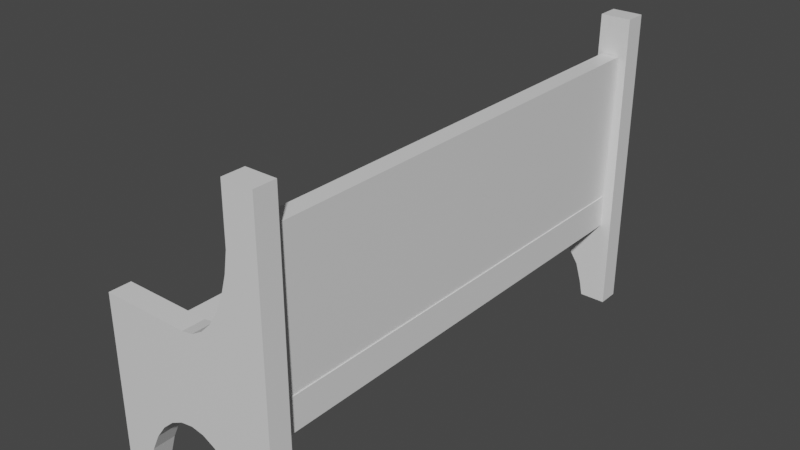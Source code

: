 # Source: pew_model.blend  (saved by Blender 2.82.7; exported with 4.5.12 LTS)
import bpy
from mathutils import Matrix  # noqa: F401  (used for matrix-valued properties, if any)

bpy.ops.wm.read_factory_settings(use_empty=True)
scene = bpy.context.scene
scene.name = 'Scene'

# ---- collections
col_collection = bpy.data.collections.new('Collection'); scene.collection.children.link(col_collection)

# ---- materials (node trees are filled in below, after node groups)
mat_material = bpy.data.materials.new('Material')
mat_material.alpha_threshold = 0.0
mat_material.use_transparent_shadow = False
mat_material.line_color = (0.0, 0.0, 0.0, 1.0)

# ---- material node trees
mat_material.use_nodes = True; mat_material.node_tree.nodes.clear()
_N = mat_material.node_tree.nodes; _L = mat_material.node_tree.links
n0 = _N.new('ShaderNodeOutputMaterial'); n0.name = 'Material Output'; n0.location = (300, 300)
n1 = _N.new('ShaderNodeBsdfPrincipled'); n1.name = 'Principled BSDF'; n1.location = (10, 300)
n1.distribution = 'GGX'
n1.subsurface_method = 'BURLEY'
n1.inputs[2].default_value = 0.4
n1.inputs[3].default_value = 1.45
n1.inputs[27].default_value = (0.0, 0.0, 0.0, 1.0)
n1.inputs[28].default_value = 1.0
_L.new(n1.outputs[0], n0.inputs[0])
n0.is_active_output = True

# ---- world
world_world = bpy.data.worlds.new('World'); scene.world = world_world
world_world.use_nodes = True; world_world.node_tree.nodes.clear()
_N = world_world.node_tree.nodes; _L = world_world.node_tree.links
n0 = _N.new('ShaderNodeOutputWorld'); n0.name = 'World Output'; n0.location = (300, 300)
n1 = _N.new('ShaderNodeBackground'); n1.name = 'Background'; n1.location = (10, 300)
n1.inputs[0].default_value = (0.05088, 0.05088, 0.05088, 1.0)
_L.new(n1.outputs[0], n0.inputs[0])
n0.is_active_output = True
world_world.color = (0.05088, 0.05088, 0.05088)
world_world.use_sun_shadow = False
world_world.sun_shadow_jitter_overblur = 0.0

# ---- meshes
me_cube_004 = bpy.data.meshes.new('Cube.004')
me_cube_004.from_pydata([(-0.07802, -2.3, -1.0), (-0.03956, -2.3, 0.5), (-0.07802, 2.3, -1.0), (-0.03956, 2.3, 0.5), (0.1, -2.3, -1.0), (0.1385, -2.3, 0.5), (0.1, 2.3, -1.0), (0.1385, 2.3, 0.5), (0.1099, 2.308, -0.989), (0.1099, 2.308, -1.319), (0.1099, -2.308, -0.989), (0.1099, -2.308, -1.319), (-1.429, 2.146, -0.989), (-1.267, 2.308, -0.989), (-1.267, 2.308, -1.319), (-1.429, -2.146, -0.989), (-1.267, -2.308, -0.989), (-1.267, -2.308, -1.319), (-1.538, 2.308, -2.198), (-1.538, 2.308, -2.048), (-1.538, 2.308, -1.835), (-1.538, 2.308, -1.621), (-1.538, 2.308, -1.407), (-1.538, 2.308, -1.194), (-1.538, 2.308, -0.9799), (-1.538, 2.308, -0.7662), (-1.407, 2.308, -2.198), (-1.407, 2.308, -2.048), (-1.275, 2.308, -2.198), (-1.245, 2.308, -2.054), (-1.407, 2.308, -1.835), (-1.407, 2.308, -1.621), (-1.186, 2.308, -1.855), (-1.084, 2.308, -1.704), (-1.006, 2.308, -1.598), (-1.407, 2.308, -1.407), (-1.407, 2.308, -1.194), (-1.194, 2.308, -1.407), (-1.194, 2.308, -1.194), (-1.407, 2.308, -0.9799), (-1.407, 2.308, -0.7662), (-1.194, 2.308, -0.9799), (-1.194, 2.308, -0.7662), (-0.9059, 2.308, -1.511), (-0.9799, 2.308, -1.194), (-0.7238, 2.308, -1.418), (-0.7662, 2.308, -1.194), (-0.9799, 2.308, -0.9799), (-0.9799, 2.308, -0.7662), (-0.7662, 2.308, -0.9799), (-0.7662, 2.308, -0.7662), (-1.538, 2.308, -0.5461), (-1.407, 2.308, -0.5466), (-1.193, 2.308, -0.5474), (-0.9796, 2.308, -0.5482), (-0.7702, 2.308, -0.5594), (-1.538, 2.527, -2.198), (-1.538, 2.527, -2.048), (-1.538, 2.527, -1.835), (-1.538, 2.527, -1.621), (-1.538, 2.527, -1.407), (-1.538, 2.527, -1.194), (-1.538, 2.527, -0.9799), (-1.538, 2.527, -0.7662), (-1.407, 2.527, -2.198), (-1.407, 2.527, -2.048), (-1.275, 2.527, -2.198), (-1.245, 2.527, -2.054), (-1.407, 2.527, -1.835), (-1.407, 2.527, -1.621), (-1.186, 2.527, -1.855), (-1.084, 2.527, -1.704), (-1.006, 2.527, -1.598), (-1.407, 2.527, -1.407), (-1.407, 2.527, -1.194), (-1.194, 2.527, -1.407), (-1.194, 2.527, -1.194), (-1.407, 2.527, -0.9799), (-1.407, 2.527, -0.7662), (-1.194, 2.527, -0.9799), (-1.194, 2.527, -0.7662), (-0.9059, 2.527, -1.511), (-0.9799, 2.527, -1.194), (-0.7238, 2.527, -1.418), (-0.7662, 2.527, -1.194), (-0.9799, 2.527, -0.9799), (-0.9799, 2.527, -0.7662), (-0.7662, 2.527, -0.9799), (-0.7662, 2.527, -0.7662), (-1.538, 2.527, -0.5461), (-1.407, 2.527, -0.5466), (-1.193, 2.527, -0.5474), (-0.9796, 2.527, -0.5482), (-0.7702, 2.527, -0.5594), (-0.3131, 2.308, -1.598), (-0.04408, 2.308, -2.198), (-0.07339, 2.308, -2.054), (0.08852, 2.308, -2.198), (0.08852, 2.308, -2.048), (-0.1331, 2.308, -1.855), (-0.2346, 2.308, -1.704), (0.08852, 2.308, -1.835), (0.08852, 2.308, -1.621), (-0.5711, 2.308, -1.437), (-0.5525, 2.308, -1.194), (-0.4128, 2.308, -1.511), (-0.3388, 2.308, -1.194), (-0.5525, 2.308, -0.9799), (-0.5525, 2.308, -0.7662), (-0.3388, 2.308, -0.9799), (-0.3388, 2.308, -0.7662), (-0.1252, 2.308, -1.407), (-0.1252, 2.308, -1.194), (0.08852, 2.308, -1.407), (0.08852, 2.308, -1.194), (-0.1252, 2.308, -0.9799), (-0.1252, 2.308, -0.7662), (0.08852, 2.308, -0.9799), (0.08852, 2.308, -0.7662), (0.2198, 2.308, -2.198), (0.2198, 2.308, -2.048), (0.2198, 2.308, -1.835), (0.2198, 2.308, -1.621), (0.2198, 2.308, -1.407), (0.2198, 2.308, -1.194), (0.2198, 2.308, -0.9799), (0.2198, 2.308, -0.7662), (-0.5699, 2.308, -0.5373), (-0.4185, 2.308, -0.4524), (-0.302, 2.308, -0.3231), (-0.2413, 2.308, -0.2174), (-0.1252, 2.308, -0.5525), (-0.1252, 2.308, -0.3388), (0.08852, 2.308, -0.5525), (0.08852, 2.308, -0.3388), (-0.1941, 2.308, -0.1168), (-0.1268, 2.308, 0.09954), (0.08852, 2.308, -0.1252), (0.08852, 2.308, 0.08852), (-0.08959, 2.308, 0.3048), (-0.08549, 2.308, 0.5162), (0.08852, 2.308, 0.3022), (0.08852, 2.308, 0.5159), (-0.08367, 2.308, 0.7298), (-0.08239, 2.308, 0.8791), (0.08852, 2.308, 0.7295), (0.08852, 2.308, 0.8791), (0.2198, 2.308, -0.5525), (0.2198, 2.308, -0.3388), (0.2198, 2.308, -0.1252), (0.2198, 2.308, 0.08852), (0.2198, 2.308, 0.3022), (0.2198, 2.308, 0.5159), (0.2198, 2.308, 0.7295), (0.2198, 2.308, 0.8791), (-0.3131, 2.527, -1.598), (-0.04408, 2.527, -2.198), (-0.07339, 2.527, -2.054), (0.08852, 2.527, -2.198), (0.08852, 2.527, -2.048), (-0.1331, 2.527, -1.855), (-0.2346, 2.527, -1.704), (0.08852, 2.527, -1.835), (0.08852, 2.527, -1.621), (-0.5711, 2.527, -1.437), (-0.5525, 2.527, -1.194), (-0.4128, 2.527, -1.511), (-0.3388, 2.527, -1.194), (-0.5525, 2.527, -0.9799), (-0.5525, 2.527, -0.7662), (-0.3388, 2.527, -0.9799), (-0.3388, 2.527, -0.7662), (-0.1252, 2.527, -1.407), (-0.1252, 2.527, -1.194), (0.08852, 2.527, -1.407), (0.08852, 2.527, -1.194), (-0.1252, 2.527, -0.9799), (-0.1252, 2.527, -0.7662), (0.08852, 2.527, -0.9799), (0.08852, 2.527, -0.7662), (0.2198, 2.527, -2.198), (0.2198, 2.527, -2.048), (0.2198, 2.527, -1.835), (0.2198, 2.527, -1.621), (0.2198, 2.527, -1.407), (0.2198, 2.527, -1.194), (0.2198, 2.527, -0.9799), (0.2198, 2.527, -0.7662), (-0.5699, 2.527, -0.5373), (-0.4185, 2.527, -0.4524), (-0.302, 2.527, -0.3231), (-0.2413, 2.527, -0.2174), (-0.1252, 2.527, -0.5525), (-0.1252, 2.527, -0.3388), (0.08852, 2.527, -0.5525), (0.08852, 2.527, -0.3388), (-0.1941, 2.527, -0.1168), (-0.1268, 2.527, 0.09954), (0.08852, 2.527, -0.1252), (0.08852, 2.527, 0.08852), (-0.08959, 2.527, 0.3048), (-0.08549, 2.527, 0.5162), (0.08852, 2.527, 0.3022), (0.08852, 2.527, 0.5159), (-0.08367, 2.527, 0.7298), (-0.08239, 2.527, 0.8791), (0.08852, 2.527, 0.7295), (0.08852, 2.527, 0.8791), (0.2198, 2.527, -0.5525), (0.2198, 2.527, -0.3388), (0.2198, 2.527, -0.1252), (0.2198, 2.527, 0.08852), (0.2198, 2.527, 0.3022), (0.2198, 2.527, 0.5159), (0.2198, 2.527, 0.7295), (0.2198, 2.527, 0.8791), (-1.538, -2.527, -2.198), (-1.538, -2.308, -2.198), (0.2198, -2.527, -2.198), (0.2198, -2.527, 0.8791), (0.2198, -2.308, -2.198), (0.2198, -2.308, 0.8791), (-0.5329, -2.308, -1.45), (-0.5329, -2.527, -1.45), (-0.7858, -2.308, -1.45), (-0.7858, -2.527, -1.45), (-0.6593, -2.308, -1.429), (-0.6593, -2.527, -1.429), (-0.9075, -2.308, -1.512), (-0.9075, -2.527, -1.512), (-1.02, -2.308, -1.614), (-1.02, -2.527, -1.614), (-0.4112, -2.308, -1.512), (-0.4112, -2.527, -1.512), (-0.2991, -2.308, -1.614), (-0.2991, -2.527, -1.614), (-1.118, -2.308, -1.75), (-1.118, -2.527, -1.75), (-1.198, -2.308, -1.917), (-1.198, -2.527, -1.917), (-0.2009, -2.308, -1.75), (-0.2009, -2.527, -1.75), (-0.1203, -2.308, -1.917), (-0.1203, -2.527, -1.917), (-1.258, -2.308, -2.107), (-1.258, -2.527, -2.107), (-0.06034, -2.308, -2.107), (-0.04408, -2.308, -2.198), (-0.06034, -2.527, -2.107), (-0.04408, -2.527, -2.198), (-1.275, -2.308, -2.198), (-1.275, -2.527, -2.198), (-0.08239, -2.527, 0.8791), (-0.08704, -2.527, 0.3351), (-0.08704, -2.308, 0.3351), (-0.08239, -2.308, 0.8791), (-0.1202, -2.527, 0.1289), (-0.1202, -2.308, 0.1289), (-0.1742, -2.527, -0.06107), (-0.1742, -2.308, -0.06107), (-0.2467, -2.527, -0.2276), (-0.2467, -2.308, -0.2276), (-0.3352, -2.527, -0.3643), (-0.3352, -2.308, -0.3643), (-0.436, -2.527, -0.4658), (-0.436, -2.308, -0.4658), (-0.5455, -2.527, -0.5283), (-0.5455, -2.308, -0.5283), (-0.6593, -2.527, -0.5495), (-0.6593, -2.308, -0.5495), (-1.538, -2.527, -0.5461), (-1.538, -2.308, -0.5461)], [], [(0, 1, 3, 2), (2, 3, 7, 6), (6, 7, 5, 4), (4, 5, 1, 0), (2, 6, 4, 0), (7, 3, 1, 5), (14, 9, 11, 17), (8, 13, 16, 10), (11, 10, 16, 17), (9, 8, 10, 11), (14, 17, 15, 12), (17, 16, 15), (13, 14, 12), (16, 13, 12, 15), (14, 13, 8, 9), (26, 28, 29, 27), (30, 32, 33, 31), (27, 29, 32, 30), (35, 37, 38, 36), (39, 41, 42, 40), (43, 45, 46, 44), (47, 49, 50, 48), (37, 43, 44, 38), (41, 47, 48, 42), (36, 38, 41, 39), (44, 46, 49, 47), (38, 44, 47, 41), (18, 26, 27, 19), (20, 30, 31, 21), (19, 27, 30, 20), (22, 35, 36, 23), (24, 39, 40, 25), (23, 36, 39, 24), (31, 33, 37, 35), (33, 34, 43, 37), (21, 31, 35, 22), (65, 67, 66, 64), (69, 71, 70, 68), (68, 70, 67, 65), (74, 76, 75, 73), (78, 80, 79, 77), (82, 84, 83, 81), (86, 88, 87, 85), (76, 82, 81, 75), (80, 86, 85, 79), (77, 79, 76, 74), (85, 87, 84, 82), (79, 85, 82, 76), (57, 65, 64, 56), (59, 69, 68, 58), (58, 68, 65, 57), (61, 74, 73, 60), (63, 78, 77, 62), (62, 77, 74, 61), (73, 75, 71, 69), (75, 81, 72, 71), (60, 73, 69, 59), (95, 97, 98, 96), (99, 101, 102, 100), (96, 98, 101, 99), (103, 105, 106, 104), (107, 109, 110, 108), (111, 113, 114, 112), (115, 117, 118, 116), (105, 111, 112, 106), (109, 115, 116, 110), (104, 106, 109, 107), (112, 114, 117, 115), (106, 112, 115, 109), (97, 119, 120, 98), (101, 121, 122, 102), (98, 120, 121, 101), (113, 123, 124, 114), (117, 125, 126, 118), (114, 124, 125, 117), (100, 102, 113, 111), (94, 100, 111, 105), (102, 122, 123, 113), (131, 133, 134, 132), (135, 137, 138, 136), (128, 131, 132, 129), (132, 134, 137, 135), (129, 132, 135, 130), (139, 141, 142, 140), (143, 145, 146, 144), (140, 142, 145, 143), (133, 147, 148, 134), (137, 149, 150, 138), (134, 148, 149, 137), (141, 151, 152, 142), (145, 153, 154, 146), (142, 152, 153, 145), (136, 138, 141, 139), (138, 150, 151, 141), (157, 159, 158, 156), (161, 163, 162, 160), (160, 162, 159, 157), (165, 167, 166, 164), (169, 171, 170, 168), (173, 175, 174, 172), (177, 179, 178, 176), (167, 173, 172, 166), (171, 177, 176, 170), (168, 170, 167, 165), (176, 178, 175, 173), (170, 176, 173, 167), (159, 181, 180, 158), (163, 183, 182, 162), (162, 182, 181, 159), (175, 185, 184, 174), (179, 187, 186, 178), (178, 186, 185, 175), (172, 174, 163, 161), (166, 172, 161, 155), (174, 184, 183, 163), (193, 195, 194, 192), (197, 199, 198, 196), (190, 193, 192, 189), (196, 198, 195, 193), (191, 196, 193, 190), (201, 203, 202, 200), (205, 207, 206, 204), (204, 206, 203, 201), (195, 209, 208, 194), (199, 211, 210, 198), (198, 210, 209, 195), (203, 213, 212, 202), (207, 215, 214, 206), (206, 214, 213, 203), (200, 202, 199, 197), (202, 212, 211, 199), (45, 103, 104, 46), (49, 107, 108, 50), (46, 104, 107, 49), (84, 165, 164, 83), (88, 169, 168, 87), (87, 168, 165, 84), (18, 19, 57, 56), (20, 21, 59, 58), (19, 20, 58, 57), (66, 67, 29, 28), (26, 64, 66, 28), (70, 71, 33, 32), (67, 70, 32, 29), (33, 71, 72, 34), (22, 23, 61, 60), (24, 25, 63, 62), (23, 24, 62, 61), (43, 81, 83, 45), (21, 22, 60, 59), (72, 81, 43, 34), (18, 56, 64, 26), (95, 96, 157, 156), (95, 156, 158, 97), (99, 100, 161, 160), (96, 99, 160, 157), (94, 155, 161, 100), (180, 181, 120, 119), (182, 183, 122, 121), (181, 182, 121, 120), (103, 164, 166, 105), (184, 185, 124, 123), (186, 187, 126, 125), (185, 186, 125, 124), (94, 105, 166, 155), (183, 184, 123, 122), (97, 158, 180, 119), (53, 91, 90, 52), (55, 93, 92, 54), (54, 92, 91, 53), (52, 90, 89, 51), (128, 129, 190, 189), (128, 189, 188, 127), (135, 136, 197, 196), (129, 130, 191, 190), (135, 196, 191, 130), (208, 209, 148, 147), (210, 211, 150, 149), (209, 210, 149, 148), (139, 140, 201, 200), (143, 144, 205, 204), (146, 207, 205, 144), (140, 143, 204, 201), (212, 213, 152, 151), (214, 215, 154, 153), (213, 214, 153, 152), (136, 139, 200, 197), (211, 212, 151, 150), (154, 215, 207, 146), (40, 42, 53, 52), (48, 50, 55, 54), (42, 48, 54, 53), (25, 40, 52, 51), (90, 91, 80, 78), (92, 93, 88, 86), (91, 92, 86, 80), (89, 90, 78, 63), (108, 110, 128, 127), (116, 118, 133, 131), (110, 116, 131, 128), (118, 126, 147, 133), (188, 189, 171, 169), (192, 194, 179, 177), (189, 192, 177, 171), (194, 208, 187, 179), (25, 51, 89, 63), (187, 208, 147, 126), (50, 108, 127, 55), (93, 188, 169, 88), (45, 83, 164, 103), (127, 188, 93, 55), (216, 270, 271, 217), (217, 271, 269, 267, 265, 263, 261, 259, 257, 254, 255, 221, 220, 247, 246, 242, 240, 234, 232, 222, 226, 224, 228, 230, 236, 238, 244, 250), (220, 221, 219, 218), (218, 219, 252, 253, 256, 258, 260, 262, 264, 266, 268, 270, 216, 251, 245, 239, 237, 231, 229, 225, 227, 223, 233, 235, 241, 243, 248, 249), (217, 250, 251, 216), (221, 255, 252, 219), (248, 246, 247, 249), (246, 248, 243, 242), (234, 235, 233, 232), (240, 241, 235, 234), (230, 231, 237, 236), (244, 245, 251, 250), (236, 237, 239, 238), (228, 229, 231, 230), (249, 247, 220, 218), (222, 223, 227, 226), (226, 227, 225, 224), (238, 239, 245, 244), (232, 233, 223, 222), (224, 225, 229, 228), (242, 243, 241, 240), (254, 253, 252, 255), (259, 258, 256, 257), (257, 256, 253, 254), (269, 268, 266, 267), (267, 266, 264, 265), (261, 260, 258, 259), (268, 269, 271, 270), (265, 264, 262, 263), (263, 262, 260, 261)])
_uv = me_cube_004.uv_layers.new(name='UVMap')
_uv.uv.foreach_set('vector', [0.375, 0.0, 0.625, 0.0, 0.625, 0.25, 0.375, 0.25, 0.375, 0.25, 0.625, 0.25, 0.625, 0.5, 0.375, 0.5, 0.375, 0.5, 0.625, 0.5, 0.625, 0.75, 0.375, 0.75, 0.375, 0.75, 0.625, 0.75, 0.625, 1.0, 0.375, 1.0, 0.125, 0.5, 0.375, 0.5, 0.375, 0.75, 0.125, 0.75, 0.625, 0.5, 0.875, 0.5, 0.875, 0.75, 0.625, 0.75, 0.1512, 0.5, 0.375, 0.5, 0.375, 0.75, 0.1512, 0.75, 0.625, 0.5, 0.8488, 0.5, 0.8488, 0.75, 0.625, 0.75, 0.375, 0.75, 0.625, 0.75, 0.625, 0.9738, 0.375, 0.9738, 0.375, 0.5, 0.625, 0.5, 0.625, 0.75, 0.375, 0.75, 0.1512, 0.5, 0.1512, 0.75, 0.125, 0.7413, 0.125, 0.5087, 0.375, 0.9738, 0.625, 0.9738, 0.4974, 1.0, 0.625, 0.2762, 0.375, 0.2762, 0.5026, 0.2413, 0.8488, 0.75, 0.8488, 0.5, 0.875, 0.5087, 0.875, 0.7413, 0.375, 0.2762, 0.625, 0.2762, 0.625, 0.5, 0.375, 0.5, 0.0, 0.0, 0.0, 0.0, 0.0, 0.0, 0.0, 0.0, 0.0, 0.0, 0.0, 0.0, 0.0, 0.0, 0.0, 0.0, 0.0, 0.0, 0.0, 0.0, 0.0, 0.0, 0.0, 0.0, 0.0, 0.0, 0.0, 0.0, 0.0, 0.0, 0.0, 0.0, 0.0, 0.0, 0.0, 0.0, 0.0, 0.0, 0.0, 0.0, 0.0, 0.0, 0.0, 0.0, 0.0, 0.0, 0.0, 0.0, 0.0, 0.0, 0.0, 0.0, 0.0, 0.0, 0.0, 0.0, 0.0, 0.0, 0.0, 0.0, 0.0, 0.0, 0.0, 0.0, 0.0, 0.0, 0.0, 0.0, 0.0, 0.0, 0.0, 0.0, 0.0, 0.0, 0.0, 0.0, 0.0, 0.0, 0.0, 0.0, 0.0, 0.0, 0.0, 0.0, 0.0, 0.0, 0.0, 0.0, 0.0, 0.0, 0.0, 0.0, 0.0, 0.0, 0.0, 0.0, 0.0, 0.0, 0.0, 0.0, 0.0, 0.0, 0.0, 0.0, 0.0, 0.0, 0.0, 0.0, 0.0, 0.0, 0.0, 0.0, 0.0, 0.0, 0.0, 0.0, 0.0, 0.0, 0.0, 0.0, 0.0, 0.0, 0.0, 0.0, 0.0, 0.0, 0.0, 0.0, 0.0, 0.0, 0.0, 0.0, 0.0, 0.0, 0.0, 0.0, 0.0, 0.0, 0.0, 0.0, 0.0, 0.0, 0.0, 0.0, 0.0, 0.0, 0.0, 0.0, 0.0, 0.0, 0.0, 0.0, 0.0, 0.0, 0.0, 0.0, 0.0, 0.0, 0.0, 0.0, 0.0, 0.0, 0.0, 0.0, 0.0, 0.0, 0.0, 0.0, 0.0, 0.0, 0.0, 0.0, 0.0, 0.0, 0.0, 0.0, 0.0, 0.0, 0.0, 0.0, 0.0, 0.0, 0.0, 0.0, 0.0, 0.0, 0.0, 0.0, 0.0, 0.0, 0.0, 0.0, 0.0, 0.0, 0.0, 0.0, 0.0, 0.0, 0.0, 0.0, 0.0, 0.0, 0.0, 0.0, 0.0, 0.0, 0.0, 0.0, 0.0, 0.0, 0.0, 0.0, 0.0, 0.0, 0.0, 0.0, 0.0, 0.0, 0.0, 0.0, 0.0, 0.0, 0.0, 0.0, 0.0, 0.0, 0.0, 0.0, 0.0, 0.0, 0.0, 0.0, 0.0, 0.0, 0.0, 0.0, 0.0, 0.0, 0.0, 0.0, 0.0, 0.0, 0.0, 0.0, 0.0, 0.0, 0.0, 0.0, 0.0, 0.0, 0.0, 0.0, 0.0, 0.0, 0.0, 0.0, 0.0, 0.0, 0.0, 0.0, 0.0, 0.0, 0.0, 0.0, 0.0, 0.0, 0.0, 0.0, 0.0, 0.0, 0.0, 0.0, 0.0, 0.0, 0.0, 0.0, 0.0, 0.0, 0.0, 0.0, 0.0, 0.0, 0.0, 0.0, 0.0, 0.0, 0.0, 0.0, 0.0, 0.0, 0.0, 0.0, 0.0, 0.0, 0.0, 0.0, 0.0, 0.0, 0.0, 0.0, 0.0, 0.0, 0.0, 0.0, 0.0, 0.0, 0.0, 0.0, 0.0, 0.0, 0.0, 0.0, 0.0, 0.0, 0.0, 0.0, 0.0, 0.0, 0.0, 0.0, 0.0, 0.0, 0.0, 0.0, 0.0, 0.0, 0.0, 0.0, 0.0, 0.0, 0.0, 0.0, 0.0, 0.0, 0.0, 0.0, 0.0, 0.0, 0.0, 0.0, 0.0, 0.0, 0.0, 0.0, 0.0, 0.0, 0.0, 0.0, 0.0, 0.0, 0.0, 0.0, 0.0, 0.0, 0.0, 0.0, 0.0, 0.0, 0.0, 0.0, 0.0, 0.0, 0.0, 0.0, 0.0, 0.0, 0.0, 0.0, 0.0, 0.0, 0.0, 0.0, 0.0, 0.0, 0.0, 0.0, 0.0, 0.0, 0.0, 0.0, 0.0, 0.0, 0.0, 0.0, 0.0, 0.0, 0.0, 0.0, 0.0, 0.0, 0.0, 0.0, 0.0, 0.0, 0.0, 0.0, 0.0, 0.0, 0.0, 0.0, 0.0, 0.0, 0.0, 0.0, 0.0, 0.0, 0.0, 0.0, 0.0, 0.0, 0.0, 0.0, 0.0, 0.0, 0.0, 0.0, 0.0, 0.0, 0.0, 0.0, 0.0, 0.0, 0.0, 0.0, 0.0, 0.0, 0.0, 0.0, 0.0, 0.0, 0.0, 0.0, 0.0, 0.0, 0.0, 0.0, 0.0, 0.0, 0.0, 0.0, 0.0, 0.0, 0.0, 0.0, 0.0, 0.0, 0.0, 0.0, 0.0, 0.0, 0.0, 0.0, 0.0, 0.0, 0.0, 0.0, 0.0, 0.0, 0.0, 0.0, 0.0, 0.0, 0.0, 0.0, 0.0, 0.0, 0.0, 0.0, 0.0, 0.0, 0.0, 0.0, 0.0, 0.0, 0.0, 0.0, 0.0, 0.0, 0.0, 0.0, 0.0, 0.0, 0.0, 0.0, 0.0, 0.0, 0.0, 0.0, 0.0, 0.0, 0.0, 0.0, 0.0, 0.0, 0.0, 0.0, 0.0, 0.0, 0.0, 0.0, 0.0, 0.0, 0.0, 0.0, 0.0, 0.0, 0.0, 0.0, 0.0, 0.0, 0.0, 0.0, 0.0, 0.0, 0.0, 0.0, 0.0, 0.0, 0.0, 0.0, 0.0, 0.0, 0.0, 0.0, 0.0, 0.0, 0.0, 0.0, 0.0, 0.0, 0.0, 0.0, 0.0, 0.0, 0.0, 0.0, 0.0, 0.0, 0.0, 0.0, 0.0, 0.0, 0.0, 0.0, 0.0, 0.0, 0.0, 0.0, 0.0, 0.0, 0.0, 0.0, 0.0, 0.0, 0.0, 0.0, 0.0, 0.0, 0.0, 0.0, 0.0, 0.0, 0.0, 0.0, 0.0, 0.0, 0.0, 0.0, 0.0, 0.0, 0.0, 0.0, 0.0, 0.0, 0.0, 0.0, 0.0, 0.0, 0.0, 0.0, 0.0, 0.0, 0.0, 0.0, 0.0, 0.0, 0.0, 0.0, 0.0, 0.0, 0.0, 0.0, 0.0, 0.0, 0.0, 0.0, 0.0, 0.0, 0.0, 0.0, 0.0, 0.0, 0.0, 0.0, 0.0, 0.0, 0.0, 0.0, 0.0, 0.0, 0.0, 0.0, 0.0, 0.0, 0.0, 0.0, 0.0, 0.0, 0.0, 0.0, 0.0, 0.0, 0.0, 0.0, 0.0, 0.0, 0.0, 0.0, 0.0, 0.0, 0.0, 0.0, 0.0, 0.0, 0.0, 0.0, 0.0, 0.0, 0.0, 0.0, 0.0, 0.0, 0.0, 0.0, 0.0, 0.0, 0.0, 0.0, 0.0, 0.0, 0.0, 0.0, 0.0, 0.0, 0.0, 0.0, 0.0, 0.0, 0.0, 0.0, 0.0, 0.0, 0.0, 0.0, 0.0, 0.0, 0.0, 0.0, 0.0, 0.0, 0.0, 0.0, 0.0, 0.0, 0.0, 0.0, 0.0, 0.0, 0.0, 0.0, 0.0, 0.0, 0.0, 0.0, 0.0, 0.0, 0.0, 0.0, 0.0, 0.0, 0.0, 0.0, 0.0, 0.0, 0.0, 0.0, 0.0, 0.0, 0.0, 0.0, 0.0, 0.0, 0.0, 0.0, 0.0, 0.0, 0.0, 0.0, 0.0, 0.0, 0.0, 0.0, 0.0, 0.0, 0.0, 0.0, 0.0, 0.0, 0.0, 0.0, 0.0, 0.0, 0.0, 0.0, 0.0, 0.0, 0.0, 0.0, 0.0, 0.0, 0.0, 0.0, 0.0, 0.0, 0.0, 0.0, 0.0, 0.0, 0.0, 0.0, 0.0, 0.0, 0.0, 0.0, 0.0, 0.0, 0.0, 0.0, 0.0, 0.0, 0.0, 0.0, 0.0, 0.0, 0.0, 0.0, 0.0, 0.0, 0.0, 0.0, 0.0, 0.0, 0.0, 0.0, 0.0, 0.0, 0.0, 0.0, 0.0, 0.0, 0.0, 0.0, 0.0, 0.0, 0.0, 0.0, 0.0, 0.0, 0.0, 0.0, 0.0, 0.0, 0.0, 0.0, 0.0, 0.0, 0.0, 0.0, 0.0, 0.0, 0.0, 0.0, 0.0, 0.0, 0.0, 0.0, 0.0, 0.0, 0.0, 0.0, 0.0, 0.0, 0.0, 0.0, 0.0, 0.0, 0.0, 0.0, 0.0, 0.0, 0.0, 0.0, 0.0, 0.0, 0.0, 0.0, 0.0, 0.0, 0.0, 0.0, 0.0, 0.0, 0.0, 0.0, 0.0, 0.0, 0.0, 0.0, 0.0, 0.0, 0.0, 0.0, 0.0, 0.0, 0.0, 0.0, 0.0, 0.0, 0.0, 0.0, 0.0, 0.0, 0.0, 0.0, 0.0, 0.0, 0.0, 0.0, 0.0, 0.0, 0.0, 0.0, 0.0, 0.0, 0.0, 0.0, 0.0, 0.0, 0.0, 0.0, 0.0, 0.0, 0.0, 0.0, 0.0, 0.0, 0.0, 0.0, 0.0, 0.0, 0.0, 0.0, 0.0, 0.0, 0.0, 0.0, 0.0, 0.0, 0.0, 0.0, 0.0, 0.0, 0.0, 0.0, 0.0, 0.0, 0.0, 0.0, 0.0, 0.0, 0.0, 0.0, 0.0, 0.0, 0.0, 0.0, 0.0, 0.0, 0.0, 0.0, 0.0, 0.0, 0.0, 0.0, 0.0, 0.0, 0.0, 0.0, 0.0, 0.0, 0.0, 0.0, 0.0, 0.0, 0.0, 0.0, 0.0, 0.0, 0.0, 0.0, 0.0, 0.0, 0.0, 0.0, 0.0, 0.0, 0.0, 0.0, 0.0, 0.0, 0.0, 0.0, 0.0, 0.0, 0.0, 0.0, 0.0, 0.0, 0.0, 0.0, 0.0, 0.0, 0.0, 0.0, 0.0, 0.0, 0.0, 0.0, 0.0, 0.0, 0.0, 0.0, 0.0, 0.0, 0.0, 0.0, 0.0, 0.0, 0.0, 0.0, 0.0, 0.0, 0.0, 0.0, 0.0, 0.0, 0.0, 0.0, 0.0, 0.0, 0.0, 0.0, 0.0, 0.0, 0.0, 0.0, 0.0, 0.0, 0.0, 0.0, 0.0, 0.0, 0.0, 0.0, 0.0, 0.0, 0.0, 0.0, 0.0, 0.0, 0.0, 0.0, 0.0, 0.0, 0.0, 0.0, 0.0, 0.0, 0.0, 0.0, 0.0, 0.0, 0.0, 0.0, 0.0, 0.0, 0.0, 0.0, 0.0, 0.0, 0.0, 0.0, 0.0, 0.0, 0.0, 0.0, 0.0, 0.0, 0.0, 0.0, 0.0, 0.0, 0.0, 0.0, 0.0, 0.0, 0.0, 0.0, 0.0, 0.0, 0.0, 0.0, 0.0, 0.0, 0.0, 0.0, 0.0, 0.0, 0.0, 0.0, 0.0, 0.0, 0.0, 0.0, 0.0, 0.0, 0.0, 0.0, 0.0, 0.0, 0.0, 0.0, 0.0, 0.0, 0.0, 0.0, 0.0, 0.0, 0.0, 0.0, 0.0, 0.0, 0.0, 0.0, 0.0, 0.0, 0.0, 0.0, 0.0, 0.0, 0.0, 0.0, 0.0, 0.0, 0.0, 0.0, 0.0, 0.0, 0.0, 0.0, 0.0, 0.0, 0.0, 0.0, 0.0, 0.0, 0.0, 0.0, 0.0, 0.0, 0.0, 0.0, 0.0, 0.0, 0.0, 0.0, 0.0, 0.0, 0.0, 0.0, 0.0, 0.0, 0.0, 0.0, 0.0, 0.0, 0.0, 0.0, 0.0, 0.0, 0.0, 0.0, 0.0, 0.0, 0.0, 0.0, 0.0, 0.0, 0.0, 0.0, 0.0, 0.0, 0.0, 0.0, 0.0, 0.0, 0.0, 0.0, 0.0, 0.0, 0.0, 0.0, 0.0, 0.0, 0.0, 0.0, 0.0, 0.0, 0.0, 0.0, 0.0, 0.0, 0.0, 0.0, 0.0, 0.0, 0.0, 0.0, 0.0, 0.0, 0.0, 0.0, 0.0, 0.0, 0.0, 0.0, 0.0, 0.0, 0.0, 0.0, 0.0, 0.0, 0.0, 0.0, 0.0, 0.0, 0.0, 0.0, 0.0, 0.0, 0.0, 0.0, 0.0, 0.0, 0.0, 0.0, 0.0, 0.0, 0.0, 0.0, 0.0, 0.0, 0.0, 0.0, 0.0, 0.0, 0.0, 0.0, 0.0, 0.0, 0.0, 0.0, 0.0, 0.0, 0.0, 0.0, 0.0, 0.0, 0.0, 0.0, 0.0, 0.0, 0.0, 0.0, 0.0, 0.0, 0.0, 0.0, 0.0, 0.0, 0.0, 0.0, 0.0, 0.0, 0.0, 0.0, 0.0, 0.0, 0.0, 0.0, 0.0, 0.0, 0.0, 0.0, 0.0, 0.0, 0.0, 0.0, 0.0, 0.0, 0.0, 0.0, 0.0, 0.0, 0.0, 0.0, 0.0, 0.0, 0.0, 0.0, 0.0, 0.0, 0.0, 0.0, 0.0, 0.0, 0.0, 0.0, 0.0, 0.0, 0.0, 0.0, 0.0, 0.0, 0.0, 0.0, 0.0, 0.0, 0.0, 0.0, 0.0, 0.0, 0.0, 0.0, 0.0, 0.0, 0.0, 0.0, 0.0, 0.0, 0.0, 0.0, 0.0, 0.0, 0.0, 0.0, 0.0, 0.0, 0.0, 0.0, 0.0, 0.0, 0.0, 0.0, 0.0, 0.0, 0.0, 0.0, 0.0, 0.0, 0.0, 0.0, 0.0, 0.0, 0.0, 0.0, 0.0, 0.0, 0.0, 0.0, 0.0, 0.0, 0.0, 0.0, 0.0, 0.0, 0.0, 0.0, 0.0, 0.0, 0.0, 0.0, 0.0, 0.0, 0.0, 0.0, 0.0, 0.0, 0.0, 0.0, 0.0, 0.0, 0.0, 0.0, 0.0, 0.0, 0.0, 0.0, 0.0, 0.0, 0.0, 0.0, 0.0, 0.0, 0.0, 0.0, 0.0, 0.0, 0.0, 0.0, 0.0, 0.0, 0.0, 0.0, 0.0, 0.0, 0.0, 0.0, 0.0, 0.0, 0.0, 0.0, 0.0, 0.0, 0.0, 0.0, 0.0, 0.0, 0.0, 0.0, 0.0, 0.0, 0.0, 0.0, 0.0, 0.0, 0.0, 0.0, 0.0, 0.0, 0.0, 0.0, 0.0, 0.0, 0.0, 0.0, 0.0, 0.0, 0.0, 0.0, 0.0, 0.0, 0.0, 0.0, 0.0, 0.0, 0.0, 0.0, 0.0, 0.0, 0.0, 0.0, 0.0, 0.0, 0.0, 0.0, 0.0, 0.0, 0.0, 0.0, 0.0, 0.0, 0.0, 0.0, 0.0, 0.0, 0.0, 0.0, 0.0, 0.0, 0.0, 0.0, 0.0, 0.0, 0.0, 0.0, 0.0, 0.0, 0.0, 0.0, 0.0, 0.0, 0.0, 0.0, 0.0, 0.0, 0.0, 0.0, 0.0, 0.0, 0.0, 0.0, 0.0, 0.0, 0.0, 0.0, 0.0, 0.0, 0.0, 0.0, 0.0, 0.0, 0.0, 0.0, 0.0, 0.0, 0.0, 0.0, 0.0, 0.0, 0.0, 0.0, 0.0, 0.0, 0.0, 0.0, 0.0, 0.0, 0.0, 0.0, 0.0, 0.0, 0.0, 0.0, 0.0, 0.0, 0.0, 0.0, 0.0, 0.0, 0.0, 0.0, 0.0, 0.0, 0.0, 0.0, 0.0, 0.0, 0.0, 0.0, 0.0, 0.0, 0.0, 0.0, 0.0, 0.0, 0.0, 0.0, 0.0, 0.0, 0.0, 0.0, 0.0, 0.0, 0.0, 0.0, 0.0, 0.0, 0.0, 0.0, 0.0, 0.0, 0.0, 0.0, 0.0, 0.0, 0.0, 0.0, 0.0, 0.0, 0.0, 0.0, 0.0, 0.0, 0.0, 0.0, 0.0, 0.0, 0.0, 0.0, 0.0, 0.0, 0.0, 0.0, 0.0, 0.0, 0.0, 0.0, 0.0, 0.0, 0.0, 0.0, 0.0, 0.0, 0.0, 0.0, 0.0, 0.0, 0.0, 0.0, 0.0, 0.0, 0.0, 0.0, 0.0, 0.0, 0.0, 0.0, 0.0, 0.0, 0.0, 0.0, 0.0, 0.0, 0.0, 0.0, 0.0, 0.0, 0.0, 0.0, 0.0, 0.0, 0.0, 0.0, 0.0, 0.0, 0.0, 0.0, 0.375, 0.0, 0.5092, 0.0, 0.5092, 0.25, 0.375, 0.25, 0.375, 0.25, 0.5092, 0.25, 0.5089, 0.375, 0.5106, 0.3912, 0.5157, 0.4068, 0.524, 0.4211, 0.5351, 0.4337, 0.5486, 0.444, 0.564, 0.4517, 0.5808, 0.4564, 0.625, 0.457, 0.625, 0.5, 0.375, 0.5, 0.375, 0.4625, 0.3824, 0.4602, 0.3978, 0.4517, 0.4113, 0.4402, 0.4225, 0.4262, 0.4307, 0.4103, 0.4358, 0.393, 0.4375, 0.375, 0.4358, 0.357, 0.4307, 0.3397, 0.4225, 0.3238, 0.4113, 0.3098, 0.3978, 0.2983, 0.3824, 0.2898, 0.375, 0.2875, 0.375, 0.5, 0.625, 0.5, 0.625, 0.75, 0.375, 0.75, 0.375, 0.75, 0.625, 0.75, 0.625, 0.793, 0.5808, 0.7936, 0.564, 0.7983, 0.5486, 0.806, 0.5351, 0.8163, 0.524, 0.8289, 0.5157, 0.8432, 0.5106, 0.8588, 0.5089, 0.875, 0.5092, 1.0, 0.375, 1.0, 0.375, 0.9625, 0.3824, 0.9602, 0.3978, 0.9517, 0.4113, 0.9402, 0.4225, 0.9262, 0.4307, 0.9103, 0.4358, 0.893, 0.4375, 0.875, 0.4358, 0.857, 0.4307, 0.8397, 0.4225, 0.8238, 0.4113, 0.8098, 0.3978, 0.7983, 0.3824, 0.7898, 0.375, 0.7875, 0.125, 0.5, 0.1625, 0.5, 0.1625, 0.75, 0.125, 0.75, 0.625, 0.5, 0.668, 0.5, 0.668, 0.75, 0.625, 0.75, 0.8125, 0.725, 0.8125, 0.675, 0.7987, 0.675, 0.7987, 0.725, 0.8125, 0.675, 0.8125, 0.725, 0.8438, 0.725, 0.8438, 0.675, 0.9062, 0.675, 0.9062, 0.725, 0.9375, 0.725, 0.9375, 0.675, 0.875, 0.675, 0.875, 0.725, 0.9062, 0.725, 0.9062, 0.675, 0.09375, 0.675, 0.09375, 0.725, 0.125, 0.725, 0.125, 0.675, 0.1875, 0.675, 0.1875, 0.725, 0.2013, 0.725, 0.2013, 0.675, 0.125, 0.675, 0.125, 0.725, 0.1562, 0.725, 0.1562, 0.675, 0.0625, 0.675, 0.0625, 0.725, 0.09375, 0.725, 0.09375, 0.675, 0.3375, 0.75, 0.3375, 0.5, 0.375, 0.5, 0.375, 0.75, 0.9687, 0.675, 0.9688, 0.725, 1.0, 0.725, 1.0, 0.675, 0.0, 0.675, 0.0, 0.725, 0.03125, 0.725, 0.03125, 0.675, 0.1562, 0.675, 0.1562, 0.725, 0.1875, 0.725, 0.1875, 0.675, 0.9375, 0.675, 0.9375, 0.725, 0.9688, 0.725, 0.9687, 0.675, 0.03125, 0.675, 0.03125, 0.725, 0.0625, 0.725, 0.0625, 0.675, 0.8438, 0.675, 0.8438, 0.725, 0.875, 0.725, 0.875, 0.675, 0.7188, 0.675, 0.7188, 0.725, 0.7317, 0.725, 0.7317, 0.675, 0.6562, 0.675, 0.6562, 0.725, 0.6875, 0.725, 0.6875, 0.675, 0.6875, 0.675, 0.6875, 0.725, 0.7188, 0.725, 0.7188, 0.675, 0.5, 0.675, 0.5, 0.725, 0.5312, 0.725, 0.5312, 0.675, 0.5312, 0.675, 0.5312, 0.725, 0.5625, 0.725, 0.5625, 0.675, 0.625, 0.675, 0.625, 0.725, 0.6562, 0.725, 0.6562, 0.675, 0.5, 0.725, 0.5, 0.675, 0.4951, 0.675, 0.4951, 0.725, 0.5625, 0.675, 0.5625, 0.725, 0.5938, 0.725, 0.5938, 0.675, 0.5938, 0.675, 0.5938, 0.725, 0.625, 0.725, 0.625, 0.675])
me_cube_004.materials.append(mat_material)
me_cube_004.use_remesh_fix_poles = True
me_cube_004.use_remesh_preserve_attributes = False
me_cube_004.use_mirror_vertex_groups = False
me_cube_004.update()

# ---- objects
ob_pew = bpy.data.objects.new('Pew', me_cube_004)

# ---- transforms, parenting, visibility, modifiers, constraints
ob_pew.location = (0.6, 0.0, 2.0)
ob_pew.scale = (0.91, 0.91, 0.91)
ob_pew.lineart.crease_threshold = 0.0

# ---- collection membership
col_collection.objects.link(ob_pew)

# ---- scene / render settings (as saved in the file)
scene.frame_start = 1; scene.frame_end = 250; scene.frame_set(141)
scene.render.engine = 'BLENDER_EEVEE_NEXT'
scene.cycles.use_denoising = False
scene.cycles.samples = 128
scene.cycles.sampling_pattern = 'TABULATED_SOBOL'
scene.cycles.use_adaptive_sampling = False
scene.cycles.use_light_tree = False
scene.view_settings.view_transform = 'Filmic'
bpy.context.view_layer.update()

# ---- added for rendering (the .blend has no active camera and no usable light): camera, sun
cam_auto = bpy.data.cameras.new('AutoCamera')
cam_auto.lens = 50.0
cam_auto.sensor_width = 36.0
cam_auto.clip_end = 1000.0
ob_auto_camera = bpy.data.objects.new('AutoCamera', cam_auto)
scene.collection.objects.link(ob_auto_camera)
ob_auto_camera.location = (5.19775, -6.2373, 5.5582)
ob_auto_camera.rotation_euler = (1.09748, -7.21219e-08, 0.694738)
scene.camera = ob_auto_camera
light_auto_sun = bpy.data.lights.new('AutoSun', 'SUN')
light_auto_sun.energy = 3.0
light_auto_sun.angle = 0.0523599
ob_auto_sun = bpy.data.objects.new('AutoSun', light_auto_sun)
scene.collection.objects.link(ob_auto_sun)
ob_auto_sun.rotation_euler = (0.872665, 0.174533, 0.523599)
bpy.context.view_layer.update()
